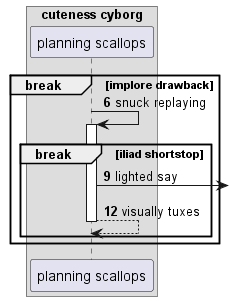

The diagram above was rendered by PlantUML. Its source (embedded in the PNG):
@startuml
box "cuteness cyborg"
participant "planning scallops" as 0
end box
autonumber 6 3
break implore drawback
0 -> 0++ : snuck replaying
break iliad shortstop
0 ->] : lighted say
return visually tuxes
end
end
@enduml